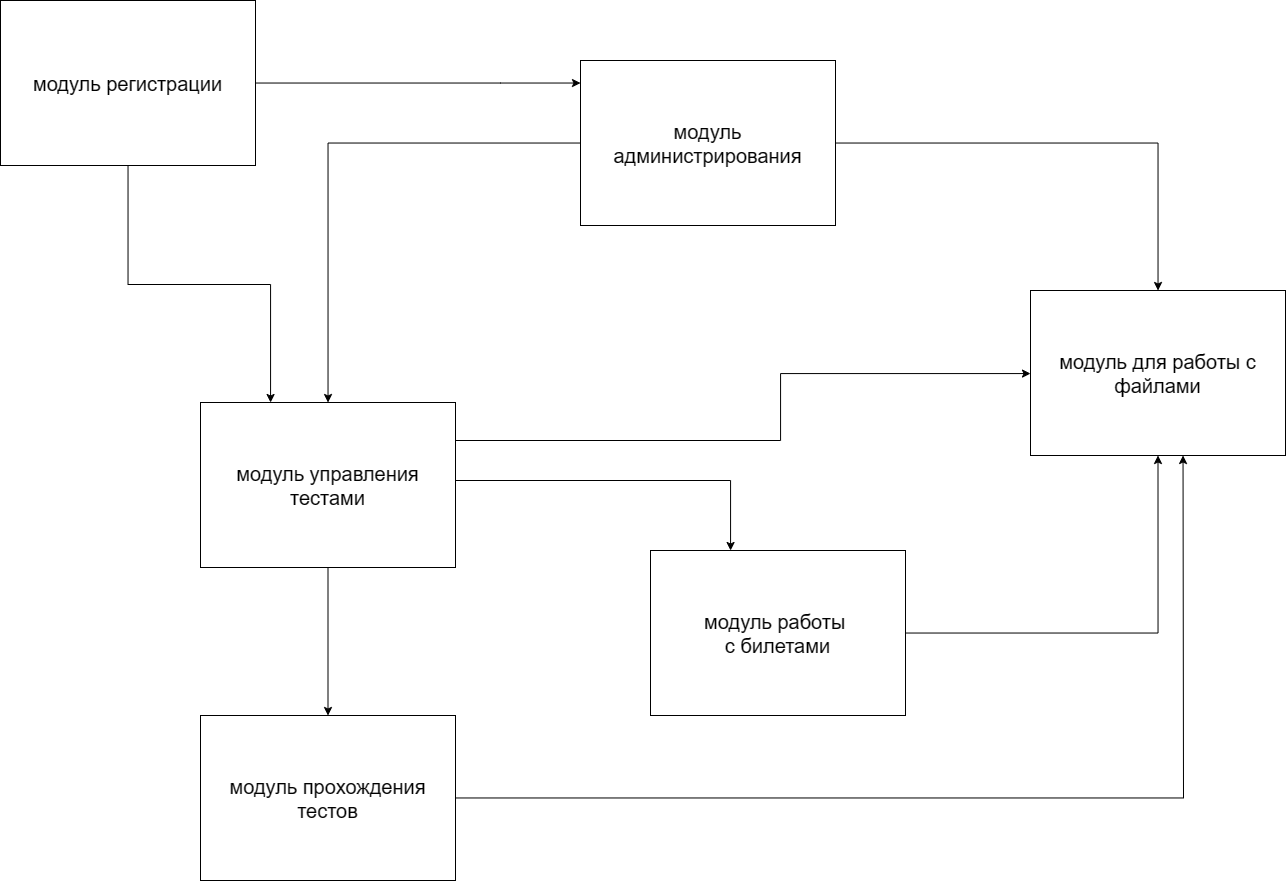

The diagram above was exported from draw.io. Its source (the exported page's mxGraphModel, read from the mxfile embedded in the PNG):
<mxGraphModel dx="1579" dy="1088" grid="1" gridSize="10" guides="1" tooltips="1" connect="1" arrows="1" fold="1" page="1" pageScale="1" pageWidth="1654" pageHeight="1169" math="0" shadow="0">
  <root>
    <mxCell id="0" />
    <mxCell id="1" parent="0" />
    <mxCell id="WSqt8FQu5NWiBvTr9AF0-7" style="edgeStyle=orthogonalEdgeStyle;rounded=0;orthogonalLoop=1;jettySize=auto;html=1;" edge="1" parent="1" source="WSqt8FQu5NWiBvTr9AF0-1" target="WSqt8FQu5NWiBvTr9AF0-2">
      <mxGeometry relative="1" as="geometry">
        <Array as="points">
          <mxPoint x="347" y="384" />
          <mxPoint x="490" y="384" />
        </Array>
      </mxGeometry>
    </mxCell>
    <mxCell id="WSqt8FQu5NWiBvTr9AF0-10" style="edgeStyle=orthogonalEdgeStyle;rounded=0;orthogonalLoop=1;jettySize=auto;html=1;" edge="1" parent="1" source="WSqt8FQu5NWiBvTr9AF0-1" target="WSqt8FQu5NWiBvTr9AF0-5">
      <mxGeometry relative="1" as="geometry">
        <Array as="points">
          <mxPoint x="720" y="183" />
          <mxPoint x="720" y="183" />
        </Array>
      </mxGeometry>
    </mxCell>
    <mxCell id="WSqt8FQu5NWiBvTr9AF0-1" value="модуль регистрации" style="whiteSpace=wrap;html=1;fontSize=20;" vertex="1" parent="1">
      <mxGeometry x="220" y="100" width="255" height="165" as="geometry" />
    </mxCell>
    <mxCell id="WSqt8FQu5NWiBvTr9AF0-12" style="edgeStyle=orthogonalEdgeStyle;rounded=0;orthogonalLoop=1;jettySize=auto;html=1;" edge="1" parent="1" source="WSqt8FQu5NWiBvTr9AF0-2" target="WSqt8FQu5NWiBvTr9AF0-6">
      <mxGeometry relative="1" as="geometry">
        <Array as="points">
          <mxPoint x="1000" y="540" />
          <mxPoint x="1000" y="473" />
        </Array>
      </mxGeometry>
    </mxCell>
    <mxCell id="WSqt8FQu5NWiBvTr9AF0-15" style="edgeStyle=orthogonalEdgeStyle;rounded=0;orthogonalLoop=1;jettySize=auto;html=1;" edge="1" parent="1" source="WSqt8FQu5NWiBvTr9AF0-2" target="WSqt8FQu5NWiBvTr9AF0-3">
      <mxGeometry relative="1" as="geometry">
        <Array as="points">
          <mxPoint x="950" y="580" />
        </Array>
      </mxGeometry>
    </mxCell>
    <mxCell id="WSqt8FQu5NWiBvTr9AF0-18" style="edgeStyle=orthogonalEdgeStyle;rounded=0;orthogonalLoop=1;jettySize=auto;html=1;" edge="1" parent="1" source="WSqt8FQu5NWiBvTr9AF0-2" target="WSqt8FQu5NWiBvTr9AF0-17">
      <mxGeometry relative="1" as="geometry" />
    </mxCell>
    <mxCell id="WSqt8FQu5NWiBvTr9AF0-2" value="модуль управления тестами" style="whiteSpace=wrap;html=1;fontSize=20;" vertex="1" parent="1">
      <mxGeometry x="420" y="502" width="255" height="165" as="geometry" />
    </mxCell>
    <mxCell id="WSqt8FQu5NWiBvTr9AF0-16" style="edgeStyle=orthogonalEdgeStyle;rounded=0;orthogonalLoop=1;jettySize=auto;html=1;entryX=0.5;entryY=1;entryDx=0;entryDy=0;" edge="1" parent="1" source="WSqt8FQu5NWiBvTr9AF0-3" target="WSqt8FQu5NWiBvTr9AF0-6">
      <mxGeometry relative="1" as="geometry" />
    </mxCell>
    <mxCell id="WSqt8FQu5NWiBvTr9AF0-3" value="модуль работы&amp;nbsp;&lt;div&gt;с билетами&lt;/div&gt;" style="whiteSpace=wrap;html=1;fontSize=20;" vertex="1" parent="1">
      <mxGeometry x="870" y="650" width="255" height="165" as="geometry" />
    </mxCell>
    <mxCell id="WSqt8FQu5NWiBvTr9AF0-11" style="edgeStyle=orthogonalEdgeStyle;rounded=0;orthogonalLoop=1;jettySize=auto;html=1;" edge="1" parent="1" source="WSqt8FQu5NWiBvTr9AF0-5" target="WSqt8FQu5NWiBvTr9AF0-6">
      <mxGeometry relative="1" as="geometry" />
    </mxCell>
    <mxCell id="WSqt8FQu5NWiBvTr9AF0-13" style="edgeStyle=orthogonalEdgeStyle;rounded=0;orthogonalLoop=1;jettySize=auto;html=1;" edge="1" parent="1" source="WSqt8FQu5NWiBvTr9AF0-5" target="WSqt8FQu5NWiBvTr9AF0-2">
      <mxGeometry relative="1" as="geometry" />
    </mxCell>
    <mxCell id="WSqt8FQu5NWiBvTr9AF0-5" value="модуль администрирования" style="whiteSpace=wrap;html=1;fontSize=20;" vertex="1" parent="1">
      <mxGeometry x="800" y="160" width="255" height="165" as="geometry" />
    </mxCell>
    <mxCell id="WSqt8FQu5NWiBvTr9AF0-6" value="модуль для работы с файлами" style="whiteSpace=wrap;html=1;fontSize=20;" vertex="1" parent="1">
      <mxGeometry x="1250" y="390" width="255" height="165" as="geometry" />
    </mxCell>
    <mxCell id="WSqt8FQu5NWiBvTr9AF0-19" style="edgeStyle=orthogonalEdgeStyle;rounded=0;orthogonalLoop=1;jettySize=auto;html=1;" edge="1" parent="1" source="WSqt8FQu5NWiBvTr9AF0-17">
      <mxGeometry relative="1" as="geometry">
        <mxPoint x="700" y="897.4666666666665" as="sourcePoint" />
        <mxPoint x="1402.5333333333333" y="555" as="targetPoint" />
      </mxGeometry>
    </mxCell>
    <mxCell id="WSqt8FQu5NWiBvTr9AF0-17" value="модуль прохождения тестов" style="whiteSpace=wrap;html=1;fontSize=20;" vertex="1" parent="1">
      <mxGeometry x="420" y="815" width="255" height="165" as="geometry" />
    </mxCell>
  </root>
</mxGraphModel>